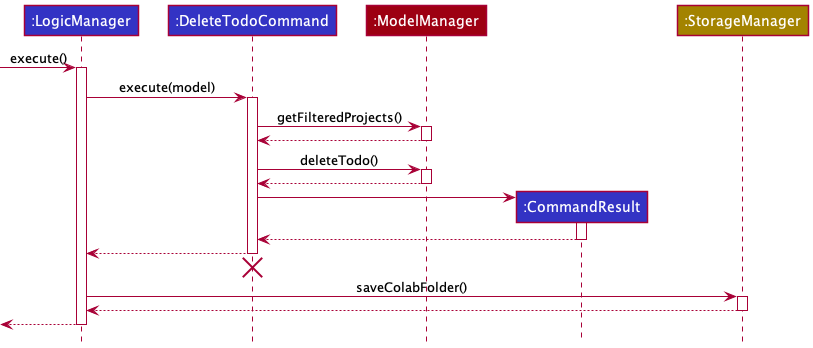

The diagram above was rendered by PlantUML. Its source (embedded in the PNG):
@startuml
!include style.puml

participant ":LogicManager" as LogicManager LOGIC_COLOR

participant ":DeleteTodoCommand" as DeleteTodoCommand LOGIC_COLOR

participant ":ModelManager" as ModelManager MODEL_COLOR

participant ":CommandResult" as CommandResult LOGIC_COLOR

participant ":StorageManager" as StorageManager STORAGE_COLOR


[-> LogicManager : execute()
activate LogicManager

LogicManager -> DeleteTodoCommand : execute(model)
activate DeleteTodoCommand

DeleteTodoCommand -> ModelManager : getFilteredProjects()
activate ModelManager
ModelManager --> DeleteTodoCommand
deactivate ModelManager

DeleteTodoCommand -> ModelManager : deleteTodo()
activate ModelManager
ModelManager --> DeleteTodoCommand
deactivate ModelManager

create CommandResult
DeleteTodoCommand -> CommandResult
activate CommandResult
CommandResult --> DeleteTodoCommand
deactivate CommandResult

DeleteTodoCommand --> LogicManager
deactivate DeleteTodoCommand
'Hidden arrow to position the destroy marker below the end of the activation bar.
DeleteTodoCommand -[hidden]-> LogicManager
destroy DeleteTodoCommand

LogicManager -> StorageManager : saveColabFolder()
activate StorageManager
StorageManager --> LogicManager
deactivate StorageManager

[<--LogicManager
deactivate LogicManager
@enduml